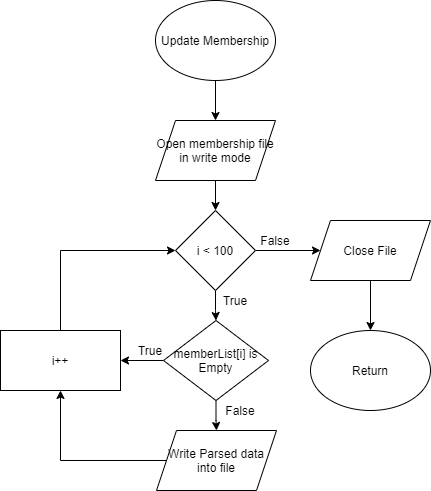

The diagram above was exported from draw.io. Its source (the exported page's mxGraphModel, read from the mxfile embedded in the PNG):
<mxGraphModel dx="890" dy="800" grid="1" gridSize="10" guides="1" tooltips="1" connect="1" arrows="1" fold="1" page="1" pageScale="1" pageWidth="850" pageHeight="1100" math="0" shadow="0">
  <root>
    <mxCell id="0" />
    <mxCell id="1" parent="0" />
    <mxCell id="428" style="edgeStyle=orthogonalEdgeStyle;rounded=0;orthogonalLoop=1;jettySize=auto;html=1;entryX=0.5;entryY=0;entryDx=0;entryDy=0;" edge="1" parent="1" source="429" target="431">
      <mxGeometry relative="1" as="geometry" />
    </mxCell>
    <mxCell id="429" value="Update Membership" style="ellipse;whiteSpace=wrap;html=1;" vertex="1" parent="1">
      <mxGeometry x="375" y="40" width="120" height="80" as="geometry" />
    </mxCell>
    <mxCell id="430" style="edgeStyle=orthogonalEdgeStyle;rounded=0;orthogonalLoop=1;jettySize=auto;html=1;entryX=0.5;entryY=0;entryDx=0;entryDy=0;" edge="1" parent="1" source="431" target="434">
      <mxGeometry relative="1" as="geometry" />
    </mxCell>
    <mxCell id="431" value="Open membership file in write mode" style="shape=parallelogram;perimeter=parallelogramPerimeter;whiteSpace=wrap;html=1;fixedSize=1;" vertex="1" parent="1">
      <mxGeometry x="375" y="160" width="120" height="60" as="geometry" />
    </mxCell>
    <mxCell id="432" style="edgeStyle=orthogonalEdgeStyle;rounded=0;orthogonalLoop=1;jettySize=auto;html=1;entryX=0.5;entryY=0;entryDx=0;entryDy=0;" edge="1" parent="1" source="434" target="437">
      <mxGeometry relative="1" as="geometry" />
    </mxCell>
    <mxCell id="433" style="edgeStyle=orthogonalEdgeStyle;rounded=0;orthogonalLoop=1;jettySize=auto;html=1;entryX=0;entryY=0.5;entryDx=0;entryDy=0;" edge="1" parent="1" source="434" target="443">
      <mxGeometry relative="1" as="geometry" />
    </mxCell>
    <mxCell id="434" value="i &amp;lt; 100" style="rhombus;whiteSpace=wrap;html=1;" vertex="1" parent="1">
      <mxGeometry x="395" y="250" width="80" height="80" as="geometry" />
    </mxCell>
    <mxCell id="435" style="edgeStyle=orthogonalEdgeStyle;rounded=0;orthogonalLoop=1;jettySize=auto;html=1;entryX=0.5;entryY=0;entryDx=0;entryDy=0;" edge="1" parent="1" source="437" target="439">
      <mxGeometry relative="1" as="geometry" />
    </mxCell>
    <mxCell id="436" style="edgeStyle=orthogonalEdgeStyle;rounded=0;orthogonalLoop=1;jettySize=auto;html=1;entryX=1;entryY=0.5;entryDx=0;entryDy=0;" edge="1" parent="1" source="437" target="441">
      <mxGeometry relative="1" as="geometry" />
    </mxCell>
    <mxCell id="437" value="memberList[i] is Empty" style="rhombus;whiteSpace=wrap;html=1;" vertex="1" parent="1">
      <mxGeometry x="383" y="360" width="105" height="80" as="geometry" />
    </mxCell>
    <mxCell id="438" style="edgeStyle=orthogonalEdgeStyle;rounded=0;orthogonalLoop=1;jettySize=auto;html=1;entryX=0.5;entryY=1;entryDx=0;entryDy=0;" edge="1" parent="1" source="439" target="441">
      <mxGeometry relative="1" as="geometry" />
    </mxCell>
    <mxCell id="439" value="Write Parsed data into file" style="shape=parallelogram;perimeter=parallelogramPerimeter;whiteSpace=wrap;html=1;fixedSize=1;" vertex="1" parent="1">
      <mxGeometry x="376" y="470" width="120" height="60" as="geometry" />
    </mxCell>
    <mxCell id="440" style="edgeStyle=orthogonalEdgeStyle;rounded=0;orthogonalLoop=1;jettySize=auto;html=1;entryX=0;entryY=0.5;entryDx=0;entryDy=0;" edge="1" parent="1" source="441" target="434">
      <mxGeometry relative="1" as="geometry">
        <Array as="points">
          <mxPoint x="280" y="290" />
        </Array>
      </mxGeometry>
    </mxCell>
    <mxCell id="441" value="i++" style="rounded=0;whiteSpace=wrap;html=1;" vertex="1" parent="1">
      <mxGeometry x="220" y="370" width="120" height="60" as="geometry" />
    </mxCell>
    <mxCell id="442" style="edgeStyle=orthogonalEdgeStyle;rounded=0;orthogonalLoop=1;jettySize=auto;html=1;entryX=0.5;entryY=0;entryDx=0;entryDy=0;" edge="1" parent="1" source="443" target="444">
      <mxGeometry relative="1" as="geometry" />
    </mxCell>
    <mxCell id="443" value="Close File" style="shape=parallelogram;perimeter=parallelogramPerimeter;whiteSpace=wrap;html=1;fixedSize=1;" vertex="1" parent="1">
      <mxGeometry x="530" y="260" width="120" height="60" as="geometry" />
    </mxCell>
    <mxCell id="444" value="Return" style="ellipse;whiteSpace=wrap;html=1;" vertex="1" parent="1">
      <mxGeometry x="530" y="370" width="120" height="80" as="geometry" />
    </mxCell>
    <mxCell id="445" value="False" style="text;html=1;strokeColor=none;fillColor=none;align=center;verticalAlign=middle;whiteSpace=wrap;rounded=0;" vertex="1" parent="1">
      <mxGeometry x="475" y="270" width="40" height="20" as="geometry" />
    </mxCell>
    <mxCell id="446" value="True" style="text;html=1;strokeColor=none;fillColor=none;align=center;verticalAlign=middle;whiteSpace=wrap;rounded=0;" vertex="1" parent="1">
      <mxGeometry x="435" y="330" width="40" height="20" as="geometry" />
    </mxCell>
    <mxCell id="447" style="edgeStyle=orthogonalEdgeStyle;rounded=0;orthogonalLoop=1;jettySize=auto;html=1;exitX=0.5;exitY=1;exitDx=0;exitDy=0;" edge="1" parent="1" source="446" target="446">
      <mxGeometry relative="1" as="geometry" />
    </mxCell>
    <mxCell id="448" value="False" style="text;html=1;strokeColor=none;fillColor=none;align=center;verticalAlign=middle;whiteSpace=wrap;rounded=0;" vertex="1" parent="1">
      <mxGeometry x="440" y="440" width="40" height="20" as="geometry" />
    </mxCell>
    <mxCell id="449" value="True" style="text;html=1;strokeColor=none;fillColor=none;align=center;verticalAlign=middle;whiteSpace=wrap;rounded=0;" vertex="1" parent="1">
      <mxGeometry x="350" y="380" width="40" height="20" as="geometry" />
    </mxCell>
  </root>
</mxGraphModel>